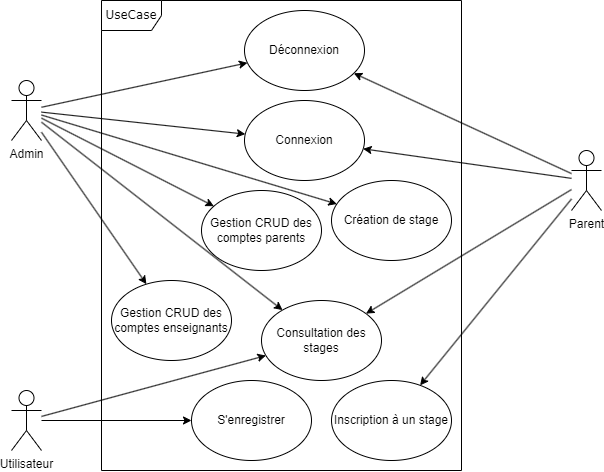

The diagram above was exported from draw.io. Its source (the exported page's mxGraphModel, read from the mxfile embedded in the PNG):
<mxGraphModel dx="1434" dy="844" grid="1" gridSize="10" guides="1" tooltips="1" connect="1" arrows="1" fold="1" page="1" pageScale="1" pageWidth="1169" pageHeight="827" math="0" shadow="0">
  <root>
    <mxCell id="0" />
    <mxCell id="1" parent="0" />
    <mxCell id="ZK1Jpx5obfyhik6o4wZ0-1" value="UseCase" style="shape=umlFrame;whiteSpace=wrap;html=1;rounded=1;shadow=0;comic=0;labelBackgroundColor=none;strokeWidth=1;fontFamily=Verdana;fontSize=12;align=center;" parent="1" vertex="1">
      <mxGeometry x="420" y="120" width="360" height="470" as="geometry" />
    </mxCell>
    <mxCell id="ZK1Jpx5obfyhik6o4wZ0-2" value="Admin" style="shape=umlActor;verticalLabelPosition=bottom;verticalAlign=top;html=1;outlineConnect=0;" parent="1" vertex="1">
      <mxGeometry x="330" y="200" width="30" height="60" as="geometry" />
    </mxCell>
    <mxCell id="ZK1Jpx5obfyhik6o4wZ0-3" value="Utilisateur" style="shape=umlActor;verticalLabelPosition=bottom;verticalAlign=top;html=1;outlineConnect=0;" parent="1" vertex="1">
      <mxGeometry x="330" y="510" width="30" height="60" as="geometry" />
    </mxCell>
    <mxCell id="ZK1Jpx5obfyhik6o4wZ0-4" value="Déconnexion" style="ellipse;whiteSpace=wrap;html=1;" parent="1" vertex="1">
      <mxGeometry x="563" y="130" width="120" height="80" as="geometry" />
    </mxCell>
    <mxCell id="ZK1Jpx5obfyhik6o4wZ0-5" value="" style="endArrow=classic;html=1;rounded=0;" parent="1" source="ZK1Jpx5obfyhik6o4wZ0-2" target="ZK1Jpx5obfyhik6o4wZ0-4" edge="1">
      <mxGeometry width="50" height="50" relative="1" as="geometry">
        <mxPoint x="190" y="390" as="sourcePoint" />
        <mxPoint x="320" y="340" as="targetPoint" />
      </mxGeometry>
    </mxCell>
    <mxCell id="ZK1Jpx5obfyhik6o4wZ0-6" value="Gestion CRUD des comptes parents" style="ellipse;whiteSpace=wrap;html=1;" parent="1" vertex="1">
      <mxGeometry x="520" y="310" width="120" height="80" as="geometry" />
    </mxCell>
    <mxCell id="ZK1Jpx5obfyhik6o4wZ0-8" value="S'enregistrer" style="ellipse;whiteSpace=wrap;html=1;" parent="1" vertex="1">
      <mxGeometry x="510" y="500" width="120" height="80" as="geometry" />
    </mxCell>
    <mxCell id="ZK1Jpx5obfyhik6o4wZ0-13" value="Connexion" style="ellipse;whiteSpace=wrap;html=1;" parent="1" vertex="1">
      <mxGeometry x="563" y="220" width="120" height="80" as="geometry" />
    </mxCell>
    <mxCell id="ZK1Jpx5obfyhik6o4wZ0-14" value="" style="endArrow=classic;html=1;rounded=0;" parent="1" source="ZK1Jpx5obfyhik6o4wZ0-2" target="ZK1Jpx5obfyhik6o4wZ0-13" edge="1">
      <mxGeometry width="50" height="50" relative="1" as="geometry">
        <mxPoint x="20" y="360" as="sourcePoint" />
        <mxPoint x="70" y="310" as="targetPoint" />
      </mxGeometry>
    </mxCell>
    <mxCell id="ZK1Jpx5obfyhik6o4wZ0-17" value="Parent" style="shape=umlActor;verticalLabelPosition=bottom;verticalAlign=top;html=1;outlineConnect=0;" parent="1" vertex="1">
      <mxGeometry x="890" y="270" width="30" height="60" as="geometry" />
    </mxCell>
    <mxCell id="ZK1Jpx5obfyhik6o4wZ0-19" value="" style="endArrow=classic;html=1;rounded=0;" parent="1" source="ZK1Jpx5obfyhik6o4wZ0-17" target="ZK1Jpx5obfyhik6o4wZ0-4" edge="1">
      <mxGeometry width="50" height="50" relative="1" as="geometry">
        <mxPoint x="60" y="420" as="sourcePoint" />
        <mxPoint x="110" y="370" as="targetPoint" />
      </mxGeometry>
    </mxCell>
    <mxCell id="ZK1Jpx5obfyhik6o4wZ0-20" value="" style="endArrow=classic;html=1;rounded=0;" parent="1" source="ZK1Jpx5obfyhik6o4wZ0-17" target="ZK1Jpx5obfyhik6o4wZ0-13" edge="1">
      <mxGeometry width="50" height="50" relative="1" as="geometry">
        <mxPoint x="180" y="410" as="sourcePoint" />
        <mxPoint x="230" y="360" as="targetPoint" />
      </mxGeometry>
    </mxCell>
    <mxCell id="ZK1Jpx5obfyhik6o4wZ0-23" value="" style="endArrow=classic;html=1;rounded=0;" parent="1" source="ZK1Jpx5obfyhik6o4wZ0-2" target="ZK1Jpx5obfyhik6o4wZ0-6" edge="1">
      <mxGeometry width="50" height="50" relative="1" as="geometry">
        <mxPoint x="130" y="380" as="sourcePoint" />
        <mxPoint x="180" y="330" as="targetPoint" />
      </mxGeometry>
    </mxCell>
    <mxCell id="ZK1Jpx5obfyhik6o4wZ0-26" value="Création de stage" style="ellipse;whiteSpace=wrap;html=1;" parent="1" vertex="1">
      <mxGeometry x="650" y="300" width="120" height="80" as="geometry" />
    </mxCell>
    <mxCell id="ZK1Jpx5obfyhik6o4wZ0-27" value="" style="endArrow=classic;html=1;rounded=0;" parent="1" source="ZK1Jpx5obfyhik6o4wZ0-2" target="ZK1Jpx5obfyhik6o4wZ0-26" edge="1">
      <mxGeometry width="50" height="50" relative="1" as="geometry">
        <mxPoint x="180" y="370" as="sourcePoint" />
        <mxPoint x="230" y="320" as="targetPoint" />
      </mxGeometry>
    </mxCell>
    <mxCell id="9aGshw8cN24CJB32aOtb-1" value="Gestion CRUD des comptes enseignants" style="ellipse;whiteSpace=wrap;html=1;" parent="1" vertex="1">
      <mxGeometry x="430" y="400" width="120" height="80" as="geometry" />
    </mxCell>
    <mxCell id="9aGshw8cN24CJB32aOtb-2" value="" style="endArrow=classic;html=1;rounded=0;" parent="1" source="ZK1Jpx5obfyhik6o4wZ0-2" target="9aGshw8cN24CJB32aOtb-1" edge="1">
      <mxGeometry width="50" height="50" relative="1" as="geometry">
        <mxPoint x="90" y="380" as="sourcePoint" />
        <mxPoint x="140" y="330" as="targetPoint" />
      </mxGeometry>
    </mxCell>
    <mxCell id="9aGshw8cN24CJB32aOtb-3" value="" style="endArrow=classic;html=1;rounded=0;" parent="1" source="ZK1Jpx5obfyhik6o4wZ0-3" target="ZK1Jpx5obfyhik6o4wZ0-8" edge="1">
      <mxGeometry width="50" height="50" relative="1" as="geometry">
        <mxPoint x="80" y="570" as="sourcePoint" />
        <mxPoint x="130" y="520" as="targetPoint" />
      </mxGeometry>
    </mxCell>
    <mxCell id="9aGshw8cN24CJB32aOtb-4" value="Consultation des stages" style="ellipse;whiteSpace=wrap;html=1;" parent="1" vertex="1">
      <mxGeometry x="580" y="420" width="120" height="80" as="geometry" />
    </mxCell>
    <mxCell id="9aGshw8cN24CJB32aOtb-5" value="" style="endArrow=classic;html=1;rounded=0;" parent="1" source="ZK1Jpx5obfyhik6o4wZ0-3" target="9aGshw8cN24CJB32aOtb-4" edge="1">
      <mxGeometry width="50" height="50" relative="1" as="geometry">
        <mxPoint y="570" as="sourcePoint" />
        <mxPoint x="50" y="520" as="targetPoint" />
      </mxGeometry>
    </mxCell>
    <mxCell id="9aGshw8cN24CJB32aOtb-6" value="" style="endArrow=classic;html=1;rounded=0;" parent="1" source="ZK1Jpx5obfyhik6o4wZ0-17" target="9aGshw8cN24CJB32aOtb-4" edge="1">
      <mxGeometry width="50" height="50" relative="1" as="geometry">
        <mxPoint x="1060" y="590" as="sourcePoint" />
        <mxPoint x="1110" y="540" as="targetPoint" />
      </mxGeometry>
    </mxCell>
    <mxCell id="9aGshw8cN24CJB32aOtb-7" value="" style="endArrow=classic;html=1;rounded=0;" parent="1" source="ZK1Jpx5obfyhik6o4wZ0-2" target="9aGshw8cN24CJB32aOtb-4" edge="1">
      <mxGeometry width="50" height="50" relative="1" as="geometry">
        <mxPoint x="210" y="330" as="sourcePoint" />
        <mxPoint x="260" y="280" as="targetPoint" />
      </mxGeometry>
    </mxCell>
    <mxCell id="sEp2qpwPma8jfP318bdC-1" value="Inscription à un stage" style="ellipse;whiteSpace=wrap;html=1;" vertex="1" parent="1">
      <mxGeometry x="650" y="500" width="120" height="80" as="geometry" />
    </mxCell>
    <mxCell id="sEp2qpwPma8jfP318bdC-2" value="" style="endArrow=classic;html=1;rounded=0;" edge="1" parent="1" source="ZK1Jpx5obfyhik6o4wZ0-17" target="sEp2qpwPma8jfP318bdC-1">
      <mxGeometry width="50" height="50" relative="1" as="geometry">
        <mxPoint x="560" y="460" as="sourcePoint" />
        <mxPoint x="610" y="410" as="targetPoint" />
      </mxGeometry>
    </mxCell>
  </root>
</mxGraphModel>